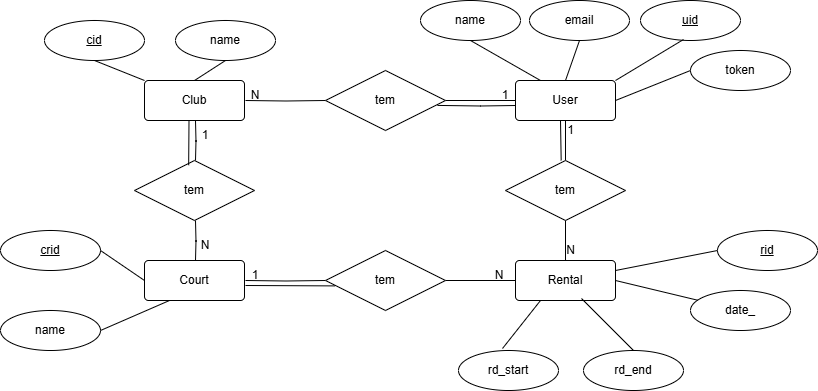

The diagram above was exported from draw.io. Its source (the exported page's mxGraphModel, read from the mxfile embedded in the PNG):
<mxGraphModel dx="880" dy="434" grid="1" gridSize="10" guides="1" tooltips="1" connect="1" arrows="1" fold="1" page="1" pageScale="1" pageWidth="827" pageHeight="1169" math="0" shadow="0">
  <root>
    <mxCell id="0" />
    <mxCell id="1" parent="0" />
    <mxCell id="-Tfw_QbqKa5Eq0BtuDcs-7" style="edgeStyle=orthogonalEdgeStyle;rounded=0;orthogonalLoop=1;jettySize=auto;html=1;exitX=1;exitY=0.5;exitDx=0;exitDy=0;entryX=0;entryY=0.5;entryDx=0;entryDy=0;endArrow=none;startFill=0;" parent="1" target="-Tfw_QbqKa5Eq0BtuDcs-5" edge="1">
      <mxGeometry relative="1" as="geometry">
        <mxPoint x="255" y="110" as="sourcePoint" />
      </mxGeometry>
    </mxCell>
    <mxCell id="-Tfw_QbqKa5Eq0BtuDcs-11" style="edgeStyle=orthogonalEdgeStyle;rounded=0;orthogonalLoop=1;jettySize=auto;html=1;exitX=0.5;exitY=1;exitDx=0;exitDy=0;entryX=0.5;entryY=0;entryDx=0;entryDy=0;endArrow=none;startFill=0;" parent="1" edge="1">
      <mxGeometry relative="1" as="geometry">
        <mxPoint x="205" y="130" as="sourcePoint" />
        <mxPoint x="205" y="170" as="targetPoint" />
      </mxGeometry>
    </mxCell>
    <mxCell id="-Tfw_QbqKa5Eq0BtuDcs-1" value="Club" style="rounded=1;arcSize=10;whiteSpace=wrap;html=1;align=center;" parent="1" vertex="1">
      <mxGeometry x="154" y="90" width="100" height="40" as="geometry" />
    </mxCell>
    <mxCell id="qWpNwgOwUzCf8qm6R5zm-30" style="edgeStyle=orthogonalEdgeStyle;rounded=0;orthogonalLoop=1;jettySize=auto;html=1;exitX=0.5;exitY=1;exitDx=0;exitDy=0;endArrow=none;startFill=0;" parent="1" source="-Tfw_QbqKa5Eq0BtuDcs-2" target="qWpNwgOwUzCf8qm6R5zm-29" edge="1">
      <mxGeometry relative="1" as="geometry" />
    </mxCell>
    <mxCell id="-Tfw_QbqKa5Eq0BtuDcs-2" value="User" style="rounded=1;arcSize=10;whiteSpace=wrap;html=1;align=center;" parent="1" vertex="1">
      <mxGeometry x="525" y="90" width="100" height="40" as="geometry" />
    </mxCell>
    <mxCell id="-Tfw_QbqKa5Eq0BtuDcs-3" value="Rental" style="rounded=1;arcSize=10;whiteSpace=wrap;html=1;align=center;" parent="1" vertex="1">
      <mxGeometry x="525" y="270" width="100" height="40" as="geometry" />
    </mxCell>
    <mxCell id="-Tfw_QbqKa5Eq0BtuDcs-13" style="edgeStyle=orthogonalEdgeStyle;rounded=0;orthogonalLoop=1;jettySize=auto;html=1;exitX=1;exitY=0.5;exitDx=0;exitDy=0;entryX=0;entryY=0.5;entryDx=0;entryDy=0;endArrow=none;startFill=0;" parent="1" target="-Tfw_QbqKa5Eq0BtuDcs-12" edge="1">
      <mxGeometry relative="1" as="geometry">
        <mxPoint x="255" y="290" as="sourcePoint" />
      </mxGeometry>
    </mxCell>
    <mxCell id="-Tfw_QbqKa5Eq0BtuDcs-4" value="Court" style="rounded=1;arcSize=10;whiteSpace=wrap;html=1;align=center;" parent="1" vertex="1">
      <mxGeometry x="154" y="270" width="100" height="40" as="geometry" />
    </mxCell>
    <mxCell id="-Tfw_QbqKa5Eq0BtuDcs-8" style="edgeStyle=orthogonalEdgeStyle;rounded=0;orthogonalLoop=1;jettySize=auto;html=1;exitX=1;exitY=0.5;exitDx=0;exitDy=0;endArrow=none;startFill=0;" parent="1" source="-Tfw_QbqKa5Eq0BtuDcs-5" target="-Tfw_QbqKa5Eq0BtuDcs-2" edge="1">
      <mxGeometry relative="1" as="geometry" />
    </mxCell>
    <mxCell id="-Tfw_QbqKa5Eq0BtuDcs-5" value="tem" style="shape=rhombus;perimeter=rhombusPerimeter;whiteSpace=wrap;html=1;align=center;" parent="1" vertex="1">
      <mxGeometry x="335" y="80" width="120" height="60" as="geometry" />
    </mxCell>
    <mxCell id="-Tfw_QbqKa5Eq0BtuDcs-10" style="edgeStyle=orthogonalEdgeStyle;rounded=0;orthogonalLoop=1;jettySize=auto;html=1;exitX=0.5;exitY=1;exitDx=0;exitDy=0;entryX=0.5;entryY=0;entryDx=0;entryDy=0;endArrow=none;startFill=0;" parent="1" edge="1">
      <mxGeometry relative="1" as="geometry">
        <mxPoint x="205" y="230" as="sourcePoint" />
        <mxPoint x="205" y="270" as="targetPoint" />
      </mxGeometry>
    </mxCell>
    <mxCell id="-Tfw_QbqKa5Eq0BtuDcs-9" value="tem" style="shape=rhombus;perimeter=rhombusPerimeter;whiteSpace=wrap;html=1;align=center;" parent="1" vertex="1">
      <mxGeometry x="144" y="170" width="120" height="60" as="geometry" />
    </mxCell>
    <mxCell id="-Tfw_QbqKa5Eq0BtuDcs-14" style="edgeStyle=orthogonalEdgeStyle;rounded=0;orthogonalLoop=1;jettySize=auto;html=1;exitX=1;exitY=0.5;exitDx=0;exitDy=0;entryX=0;entryY=0.5;entryDx=0;entryDy=0;endArrow=none;startFill=0;" parent="1" source="-Tfw_QbqKa5Eq0BtuDcs-12" target="-Tfw_QbqKa5Eq0BtuDcs-3" edge="1">
      <mxGeometry relative="1" as="geometry" />
    </mxCell>
    <mxCell id="-Tfw_QbqKa5Eq0BtuDcs-12" value="tem" style="shape=rhombus;perimeter=rhombusPerimeter;whiteSpace=wrap;html=1;align=center;" parent="1" vertex="1">
      <mxGeometry x="335" y="260" width="120" height="60" as="geometry" />
    </mxCell>
    <mxCell id="-Tfw_QbqKa5Eq0BtuDcs-15" value="1" style="text;html=1;align=center;verticalAlign=middle;whiteSpace=wrap;rounded=0;" parent="1" vertex="1">
      <mxGeometry x="485" y="90" width="60" height="30" as="geometry" />
    </mxCell>
    <mxCell id="-Tfw_QbqKa5Eq0BtuDcs-17" value="N" style="text;html=1;align=center;verticalAlign=middle;whiteSpace=wrap;rounded=0;" parent="1" vertex="1">
      <mxGeometry x="235" y="90" width="60" height="30" as="geometry" />
    </mxCell>
    <mxCell id="-Tfw_QbqKa5Eq0BtuDcs-18" value="N" style="text;html=1;align=center;verticalAlign=middle;whiteSpace=wrap;rounded=0;" parent="1" vertex="1">
      <mxGeometry x="185" y="240" width="60" height="30" as="geometry" />
    </mxCell>
    <mxCell id="-Tfw_QbqKa5Eq0BtuDcs-19" value="1" style="text;html=1;align=center;verticalAlign=middle;whiteSpace=wrap;rounded=0;" parent="1" vertex="1">
      <mxGeometry x="185" y="130" width="60" height="30" as="geometry" />
    </mxCell>
    <mxCell id="-Tfw_QbqKa5Eq0BtuDcs-20" value="1" style="text;html=1;align=center;verticalAlign=middle;whiteSpace=wrap;rounded=0;" parent="1" vertex="1">
      <mxGeometry x="235" y="270" width="60" height="30" as="geometry" />
    </mxCell>
    <mxCell id="-Tfw_QbqKa5Eq0BtuDcs-21" value="N" style="text;html=1;align=center;verticalAlign=middle;whiteSpace=wrap;rounded=0;" parent="1" vertex="1">
      <mxGeometry x="479" y="270" width="60" height="30" as="geometry" />
    </mxCell>
    <mxCell id="-Tfw_QbqKa5Eq0BtuDcs-25" style="edgeStyle=orthogonalEdgeStyle;rounded=0;orthogonalLoop=1;jettySize=auto;html=1;exitX=0;exitY=0.75;exitDx=0;exitDy=0;endArrow=none;startFill=0;entryX=0.933;entryY=0.582;entryDx=0;entryDy=0;entryPerimeter=0;" parent="1" target="-Tfw_QbqKa5Eq0BtuDcs-5" edge="1">
      <mxGeometry relative="1" as="geometry">
        <mxPoint x="525" y="115" as="sourcePoint" />
        <mxPoint x="455" y="115" as="targetPoint" />
      </mxGeometry>
    </mxCell>
    <mxCell id="-Tfw_QbqKa5Eq0BtuDcs-26" value="" style="endArrow=none;html=1;rounded=0;entryX=0.405;entryY=1.004;entryDx=0;entryDy=0;entryPerimeter=0;exitX=0.418;exitY=0.079;exitDx=0;exitDy=0;exitPerimeter=0;" parent="1" edge="1">
      <mxGeometry width="50" height="50" relative="1" as="geometry">
        <mxPoint x="198.16000000000003" y="174.74" as="sourcePoint" />
        <mxPoint x="198.5" y="130.16" as="targetPoint" />
      </mxGeometry>
    </mxCell>
    <mxCell id="-Tfw_QbqKa5Eq0BtuDcs-27" value="" style="endArrow=none;html=1;rounded=0;entryX=0.08;entryY=0.59;entryDx=0;entryDy=0;entryPerimeter=0;" parent="1" target="-Tfw_QbqKa5Eq0BtuDcs-12" edge="1">
      <mxGeometry width="50" height="50" relative="1" as="geometry">
        <mxPoint x="255" y="295" as="sourcePoint" />
        <mxPoint x="375" y="210" as="targetPoint" />
      </mxGeometry>
    </mxCell>
    <mxCell id="qWpNwgOwUzCf8qm6R5zm-1" value="name" style="ellipse;whiteSpace=wrap;html=1;align=center;" parent="1" vertex="1">
      <mxGeometry x="430" y="10" width="100" height="40" as="geometry" />
    </mxCell>
    <mxCell id="qWpNwgOwUzCf8qm6R5zm-7" value="uid" style="ellipse;whiteSpace=wrap;html=1;align=center;fontStyle=4;" parent="1" vertex="1">
      <mxGeometry x="650" y="10" width="100" height="40" as="geometry" />
    </mxCell>
    <mxCell id="qWpNwgOwUzCf8qm6R5zm-8" value="token" style="ellipse;whiteSpace=wrap;html=1;align=center;" parent="1" vertex="1">
      <mxGeometry x="700" y="60" width="100" height="40" as="geometry" />
    </mxCell>
    <mxCell id="qWpNwgOwUzCf8qm6R5zm-9" value="email" style="ellipse;whiteSpace=wrap;html=1;align=center;" parent="1" vertex="1">
      <mxGeometry x="539" y="10" width="100" height="40" as="geometry" />
    </mxCell>
    <mxCell id="qWpNwgOwUzCf8qm6R5zm-11" value="" style="endArrow=none;html=1;rounded=0;entryX=0.5;entryY=1;entryDx=0;entryDy=0;exitX=0.25;exitY=0;exitDx=0;exitDy=0;" parent="1" source="-Tfw_QbqKa5Eq0BtuDcs-2" target="qWpNwgOwUzCf8qm6R5zm-1" edge="1">
      <mxGeometry width="50" height="50" relative="1" as="geometry">
        <mxPoint x="390" y="170" as="sourcePoint" />
        <mxPoint x="440" y="120" as="targetPoint" />
      </mxGeometry>
    </mxCell>
    <mxCell id="qWpNwgOwUzCf8qm6R5zm-12" value="" style="endArrow=none;html=1;rounded=0;entryX=0.5;entryY=1;entryDx=0;entryDy=0;exitX=0.5;exitY=0;exitDx=0;exitDy=0;" parent="1" source="-Tfw_QbqKa5Eq0BtuDcs-2" target="qWpNwgOwUzCf8qm6R5zm-9" edge="1">
      <mxGeometry width="50" height="50" relative="1" as="geometry">
        <mxPoint x="390" y="170" as="sourcePoint" />
        <mxPoint x="440" y="120" as="targetPoint" />
      </mxGeometry>
    </mxCell>
    <mxCell id="qWpNwgOwUzCf8qm6R5zm-13" value="" style="endArrow=none;html=1;rounded=0;entryX=0.43;entryY=0.975;entryDx=0;entryDy=0;entryPerimeter=0;exitX=1;exitY=0;exitDx=0;exitDy=0;" parent="1" source="-Tfw_QbqKa5Eq0BtuDcs-2" target="qWpNwgOwUzCf8qm6R5zm-7" edge="1">
      <mxGeometry width="50" height="50" relative="1" as="geometry">
        <mxPoint x="390" y="170" as="sourcePoint" />
        <mxPoint x="440" y="120" as="targetPoint" />
      </mxGeometry>
    </mxCell>
    <mxCell id="qWpNwgOwUzCf8qm6R5zm-14" value="" style="endArrow=none;html=1;rounded=0;entryX=0;entryY=0.5;entryDx=0;entryDy=0;exitX=1;exitY=0.5;exitDx=0;exitDy=0;" parent="1" source="-Tfw_QbqKa5Eq0BtuDcs-2" target="qWpNwgOwUzCf8qm6R5zm-8" edge="1">
      <mxGeometry width="50" height="50" relative="1" as="geometry">
        <mxPoint x="390" y="170" as="sourcePoint" />
        <mxPoint x="440" y="120" as="targetPoint" />
      </mxGeometry>
    </mxCell>
    <mxCell id="qWpNwgOwUzCf8qm6R5zm-15" value="cid" style="ellipse;whiteSpace=wrap;html=1;align=center;fontStyle=4;" parent="1" vertex="1">
      <mxGeometry x="54" y="30" width="100" height="40" as="geometry" />
    </mxCell>
    <mxCell id="qWpNwgOwUzCf8qm6R5zm-16" value="name" style="ellipse;whiteSpace=wrap;html=1;align=center;" parent="1" vertex="1">
      <mxGeometry x="185" y="30" width="100" height="40" as="geometry" />
    </mxCell>
    <mxCell id="qWpNwgOwUzCf8qm6R5zm-17" value="" style="endArrow=none;html=1;rounded=0;exitX=0.5;exitY=1;exitDx=0;exitDy=0;entryX=0;entryY=0;entryDx=0;entryDy=0;" parent="1" source="qWpNwgOwUzCf8qm6R5zm-15" target="-Tfw_QbqKa5Eq0BtuDcs-1" edge="1">
      <mxGeometry width="50" height="50" relative="1" as="geometry">
        <mxPoint x="390" y="170" as="sourcePoint" />
        <mxPoint x="440" y="120" as="targetPoint" />
      </mxGeometry>
    </mxCell>
    <mxCell id="qWpNwgOwUzCf8qm6R5zm-18" value="" style="endArrow=none;html=1;rounded=0;exitX=0.5;exitY=1;exitDx=0;exitDy=0;entryX=0.5;entryY=0;entryDx=0;entryDy=0;" parent="1" source="qWpNwgOwUzCf8qm6R5zm-16" target="-Tfw_QbqKa5Eq0BtuDcs-1" edge="1">
      <mxGeometry width="50" height="50" relative="1" as="geometry">
        <mxPoint x="390" y="170" as="sourcePoint" />
        <mxPoint x="440" y="120" as="targetPoint" />
      </mxGeometry>
    </mxCell>
    <mxCell id="qWpNwgOwUzCf8qm6R5zm-19" value="crid" style="ellipse;whiteSpace=wrap;html=1;align=center;fontStyle=4;" parent="1" vertex="1">
      <mxGeometry x="10" y="240" width="100" height="40" as="geometry" />
    </mxCell>
    <mxCell id="qWpNwgOwUzCf8qm6R5zm-20" value="name" style="ellipse;whiteSpace=wrap;html=1;align=center;" parent="1" vertex="1">
      <mxGeometry x="10" y="320" width="100" height="40" as="geometry" />
    </mxCell>
    <mxCell id="qWpNwgOwUzCf8qm6R5zm-21" value="" style="endArrow=none;html=1;rounded=0;exitX=1;exitY=0.5;exitDx=0;exitDy=0;entryX=0;entryY=0.5;entryDx=0;entryDy=0;" parent="1" source="qWpNwgOwUzCf8qm6R5zm-19" target="-Tfw_QbqKa5Eq0BtuDcs-4" edge="1">
      <mxGeometry width="50" height="50" relative="1" as="geometry">
        <mxPoint x="390" y="270" as="sourcePoint" />
        <mxPoint x="440" y="220" as="targetPoint" />
      </mxGeometry>
    </mxCell>
    <mxCell id="qWpNwgOwUzCf8qm6R5zm-22" value="" style="endArrow=none;html=1;rounded=0;exitX=1;exitY=0.5;exitDx=0;exitDy=0;entryX=0.25;entryY=1;entryDx=0;entryDy=0;" parent="1" source="qWpNwgOwUzCf8qm6R5zm-20" target="-Tfw_QbqKa5Eq0BtuDcs-4" edge="1">
      <mxGeometry width="50" height="50" relative="1" as="geometry">
        <mxPoint x="390" y="270" as="sourcePoint" />
        <mxPoint x="440" y="220" as="targetPoint" />
      </mxGeometry>
    </mxCell>
    <mxCell id="qWpNwgOwUzCf8qm6R5zm-23" value="rid" style="ellipse;whiteSpace=wrap;html=1;align=center;fontStyle=4;" parent="1" vertex="1">
      <mxGeometry x="727" y="240" width="100" height="40" as="geometry" />
    </mxCell>
    <mxCell id="qWpNwgOwUzCf8qm6R5zm-24" value="" style="endArrow=none;html=1;rounded=0;entryX=0;entryY=0.5;entryDx=0;entryDy=0;exitX=1;exitY=0.25;exitDx=0;exitDy=0;" parent="1" source="-Tfw_QbqKa5Eq0BtuDcs-3" target="qWpNwgOwUzCf8qm6R5zm-23" edge="1">
      <mxGeometry width="50" height="50" relative="1" as="geometry">
        <mxPoint x="390" y="270" as="sourcePoint" />
        <mxPoint x="440" y="220" as="targetPoint" />
      </mxGeometry>
    </mxCell>
    <mxCell id="qWpNwgOwUzCf8qm6R5zm-25" value="date_" style="ellipse;whiteSpace=wrap;html=1;align=center;" parent="1" vertex="1">
      <mxGeometry x="700" y="300" width="100" height="40" as="geometry" />
    </mxCell>
    <mxCell id="qWpNwgOwUzCf8qm6R5zm-26" value="" style="endArrow=none;html=1;rounded=0;exitX=1;exitY=0.5;exitDx=0;exitDy=0;" parent="1" source="-Tfw_QbqKa5Eq0BtuDcs-3" target="qWpNwgOwUzCf8qm6R5zm-25" edge="1">
      <mxGeometry width="50" height="50" relative="1" as="geometry">
        <mxPoint x="390" y="270" as="sourcePoint" />
        <mxPoint x="440" y="220" as="targetPoint" />
      </mxGeometry>
    </mxCell>
    <mxCell id="qWpNwgOwUzCf8qm6R5zm-27" value="rd_start" style="ellipse;whiteSpace=wrap;html=1;align=center;" parent="1" vertex="1">
      <mxGeometry x="468" y="360" width="100" height="40" as="geometry" />
    </mxCell>
    <mxCell id="qWpNwgOwUzCf8qm6R5zm-28" value="" style="endArrow=none;html=1;rounded=0;entryX=0.25;entryY=1;entryDx=0;entryDy=0;exitX=0.44;exitY=-0.05;exitDx=0;exitDy=0;exitPerimeter=0;" parent="1" source="qWpNwgOwUzCf8qm6R5zm-27" target="-Tfw_QbqKa5Eq0BtuDcs-3" edge="1">
      <mxGeometry width="50" height="50" relative="1" as="geometry">
        <mxPoint x="390" y="270" as="sourcePoint" />
        <mxPoint x="440" y="220" as="targetPoint" />
      </mxGeometry>
    </mxCell>
    <mxCell id="qWpNwgOwUzCf8qm6R5zm-31" style="edgeStyle=orthogonalEdgeStyle;rounded=0;orthogonalLoop=1;jettySize=auto;html=1;exitX=0.5;exitY=1;exitDx=0;exitDy=0;entryX=0.5;entryY=0;entryDx=0;entryDy=0;endArrow=none;startFill=0;" parent="1" source="qWpNwgOwUzCf8qm6R5zm-29" target="-Tfw_QbqKa5Eq0BtuDcs-3" edge="1">
      <mxGeometry relative="1" as="geometry" />
    </mxCell>
    <mxCell id="qWpNwgOwUzCf8qm6R5zm-29" value="tem" style="shape=rhombus;perimeter=rhombusPerimeter;whiteSpace=wrap;html=1;align=center;" parent="1" vertex="1">
      <mxGeometry x="515" y="170" width="120" height="60" as="geometry" />
    </mxCell>
    <mxCell id="qWpNwgOwUzCf8qm6R5zm-33" value="" style="endArrow=none;html=1;rounded=0;entryX=0.45;entryY=1;entryDx=0;entryDy=0;entryPerimeter=0;exitX=0.464;exitY=0;exitDx=0;exitDy=0;exitPerimeter=0;" parent="1" source="qWpNwgOwUzCf8qm6R5zm-29" target="-Tfw_QbqKa5Eq0BtuDcs-2" edge="1">
      <mxGeometry width="50" height="50" relative="1" as="geometry">
        <mxPoint x="540" y="260" as="sourcePoint" />
        <mxPoint x="590" y="210" as="targetPoint" />
      </mxGeometry>
    </mxCell>
    <mxCell id="qWpNwgOwUzCf8qm6R5zm-34" value="1" style="text;html=1;align=center;verticalAlign=middle;whiteSpace=wrap;rounded=0;" parent="1" vertex="1">
      <mxGeometry x="568" y="130" width="25" height="20" as="geometry" />
    </mxCell>
    <mxCell id="qWpNwgOwUzCf8qm6R5zm-35" value="N" style="text;html=1;align=center;verticalAlign=middle;whiteSpace=wrap;rounded=0;" parent="1" vertex="1">
      <mxGeometry x="568" y="250" width="25" height="20" as="geometry" />
    </mxCell>
    <mxCell id="ghZnAfe1v7_IdEGnoX_G-1" value="rd_end" style="ellipse;whiteSpace=wrap;html=1;align=center;" vertex="1" parent="1">
      <mxGeometry x="593" y="360" width="100" height="40" as="geometry" />
    </mxCell>
    <mxCell id="ghZnAfe1v7_IdEGnoX_G-2" value="" style="endArrow=none;html=1;rounded=0;entryX=0.66;entryY=0.95;entryDx=0;entryDy=0;exitX=0.5;exitY=0;exitDx=0;exitDy=0;entryPerimeter=0;" edge="1" parent="1" source="ghZnAfe1v7_IdEGnoX_G-1" target="-Tfw_QbqKa5Eq0BtuDcs-3">
      <mxGeometry width="50" height="50" relative="1" as="geometry">
        <mxPoint x="522" y="368" as="sourcePoint" />
        <mxPoint x="560" y="320" as="targetPoint" />
      </mxGeometry>
    </mxCell>
  </root>
</mxGraphModel>